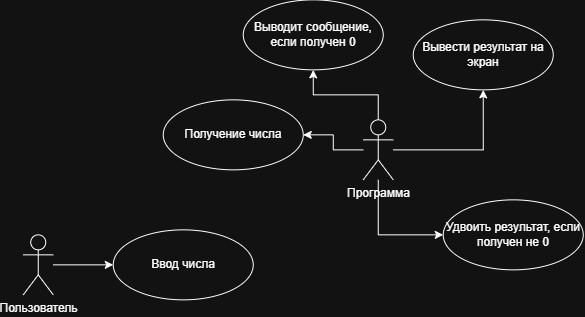

The diagram above was exported from draw.io. Its source (the exported page's mxGraphModel, read from the mxfile embedded in the PNG):
<mxGraphModel dx="705" dy="389" grid="1" gridSize="10" guides="1" tooltips="1" connect="1" arrows="1" fold="1" page="1" pageScale="1" pageWidth="827" pageHeight="1169" math="0" shadow="0">
  <root>
    <mxCell id="0" />
    <mxCell id="1" parent="0" />
    <mxCell id="5w2JIGmbMgc_nKKsyCXt-5" edge="1" parent="1" source="5w2JIGmbMgc_nKKsyCXt-1" style="edgeStyle=orthogonalEdgeStyle;rounded=0;orthogonalLoop=1;jettySize=auto;html=1;" target="5w2JIGmbMgc_nKKsyCXt-2">
      <mxGeometry relative="1" as="geometry" />
    </mxCell>
    <mxCell id="5w2JIGmbMgc_nKKsyCXt-6" edge="1" parent="1" source="5w2JIGmbMgc_nKKsyCXt-1" style="edgeStyle=orthogonalEdgeStyle;rounded=0;orthogonalLoop=1;jettySize=auto;html=1;entryX=0.5;entryY=1;entryDx=0;entryDy=0;" target="5w2JIGmbMgc_nKKsyCXt-4">
      <mxGeometry relative="1" as="geometry" />
    </mxCell>
    <mxCell id="5w2JIGmbMgc_nKKsyCXt-7" edge="1" parent="1" source="5w2JIGmbMgc_nKKsyCXt-1" style="edgeStyle=orthogonalEdgeStyle;rounded=0;orthogonalLoop=1;jettySize=auto;html=1;entryX=0.5;entryY=1;entryDx=0;entryDy=0;" target="5w2JIGmbMgc_nKKsyCXt-3">
      <mxGeometry relative="1" as="geometry" />
    </mxCell>
    <mxCell id="5w2JIGmbMgc_nKKsyCXt-17" edge="1" parent="1" source="5w2JIGmbMgc_nKKsyCXt-1" style="edgeStyle=orthogonalEdgeStyle;rounded=0;orthogonalLoop=1;jettySize=auto;html=1;entryX=0;entryY=0.5;entryDx=0;entryDy=0;" target="5w2JIGmbMgc_nKKsyCXt-15">
      <mxGeometry relative="1" as="geometry">
        <Array as="points">
          <mxPoint x="405" y="305" />
        </Array>
      </mxGeometry>
    </mxCell>
    <mxCell id="5w2JIGmbMgc_nKKsyCXt-1" parent="1" style="shape=umlActor;verticalLabelPosition=bottom;verticalAlign=top;html=1;" value="Программа" vertex="1">
      <mxGeometry height="60" width="30" x="390" y="190" as="geometry" />
    </mxCell>
    <mxCell id="5w2JIGmbMgc_nKKsyCXt-2" parent="1" style="ellipse;whiteSpace=wrap;html=1;" value="Получение числа" vertex="1">
      <mxGeometry height="70" width="140" x="190" y="170" as="geometry" />
    </mxCell>
    <mxCell id="5w2JIGmbMgc_nKKsyCXt-3" parent="1" style="ellipse;whiteSpace=wrap;html=1;" value="Вывести результат на экран" vertex="1">
      <mxGeometry height="70" width="140" x="440" y="90" as="geometry" />
    </mxCell>
    <mxCell id="5w2JIGmbMgc_nKKsyCXt-4" parent="1" style="ellipse;whiteSpace=wrap;html=1;" value="Выводит сообщение, если получен 0" vertex="1">
      <mxGeometry height="70" width="140" x="270" y="70" as="geometry" />
    </mxCell>
    <mxCell id="5w2JIGmbMgc_nKKsyCXt-11" edge="1" parent="1" source="5w2JIGmbMgc_nKKsyCXt-9" style="edgeStyle=orthogonalEdgeStyle;rounded=0;orthogonalLoop=1;jettySize=auto;html=1;entryX=0;entryY=0.5;entryDx=0;entryDy=0;" target="5w2JIGmbMgc_nKKsyCXt-10">
      <mxGeometry relative="1" as="geometry" />
    </mxCell>
    <mxCell id="5w2JIGmbMgc_nKKsyCXt-9" parent="1" style="shape=umlActor;verticalLabelPosition=bottom;verticalAlign=top;html=1;" value="Пользователь" vertex="1">
      <mxGeometry height="60" width="30" x="50" y="305" as="geometry" />
    </mxCell>
    <mxCell id="5w2JIGmbMgc_nKKsyCXt-10" parent="1" style="ellipse;whiteSpace=wrap;html=1;" value="Ввод числа" vertex="1">
      <mxGeometry height="70" width="140" x="140" y="300" as="geometry" />
    </mxCell>
    <mxCell id="5w2JIGmbMgc_nKKsyCXt-15" parent="1" style="ellipse;whiteSpace=wrap;html=1;" value="Удвоить результат, если получен не 0" vertex="1">
      <mxGeometry height="70" width="140" x="470" y="270" as="geometry" />
    </mxCell>
  </root>
</mxGraphModel>